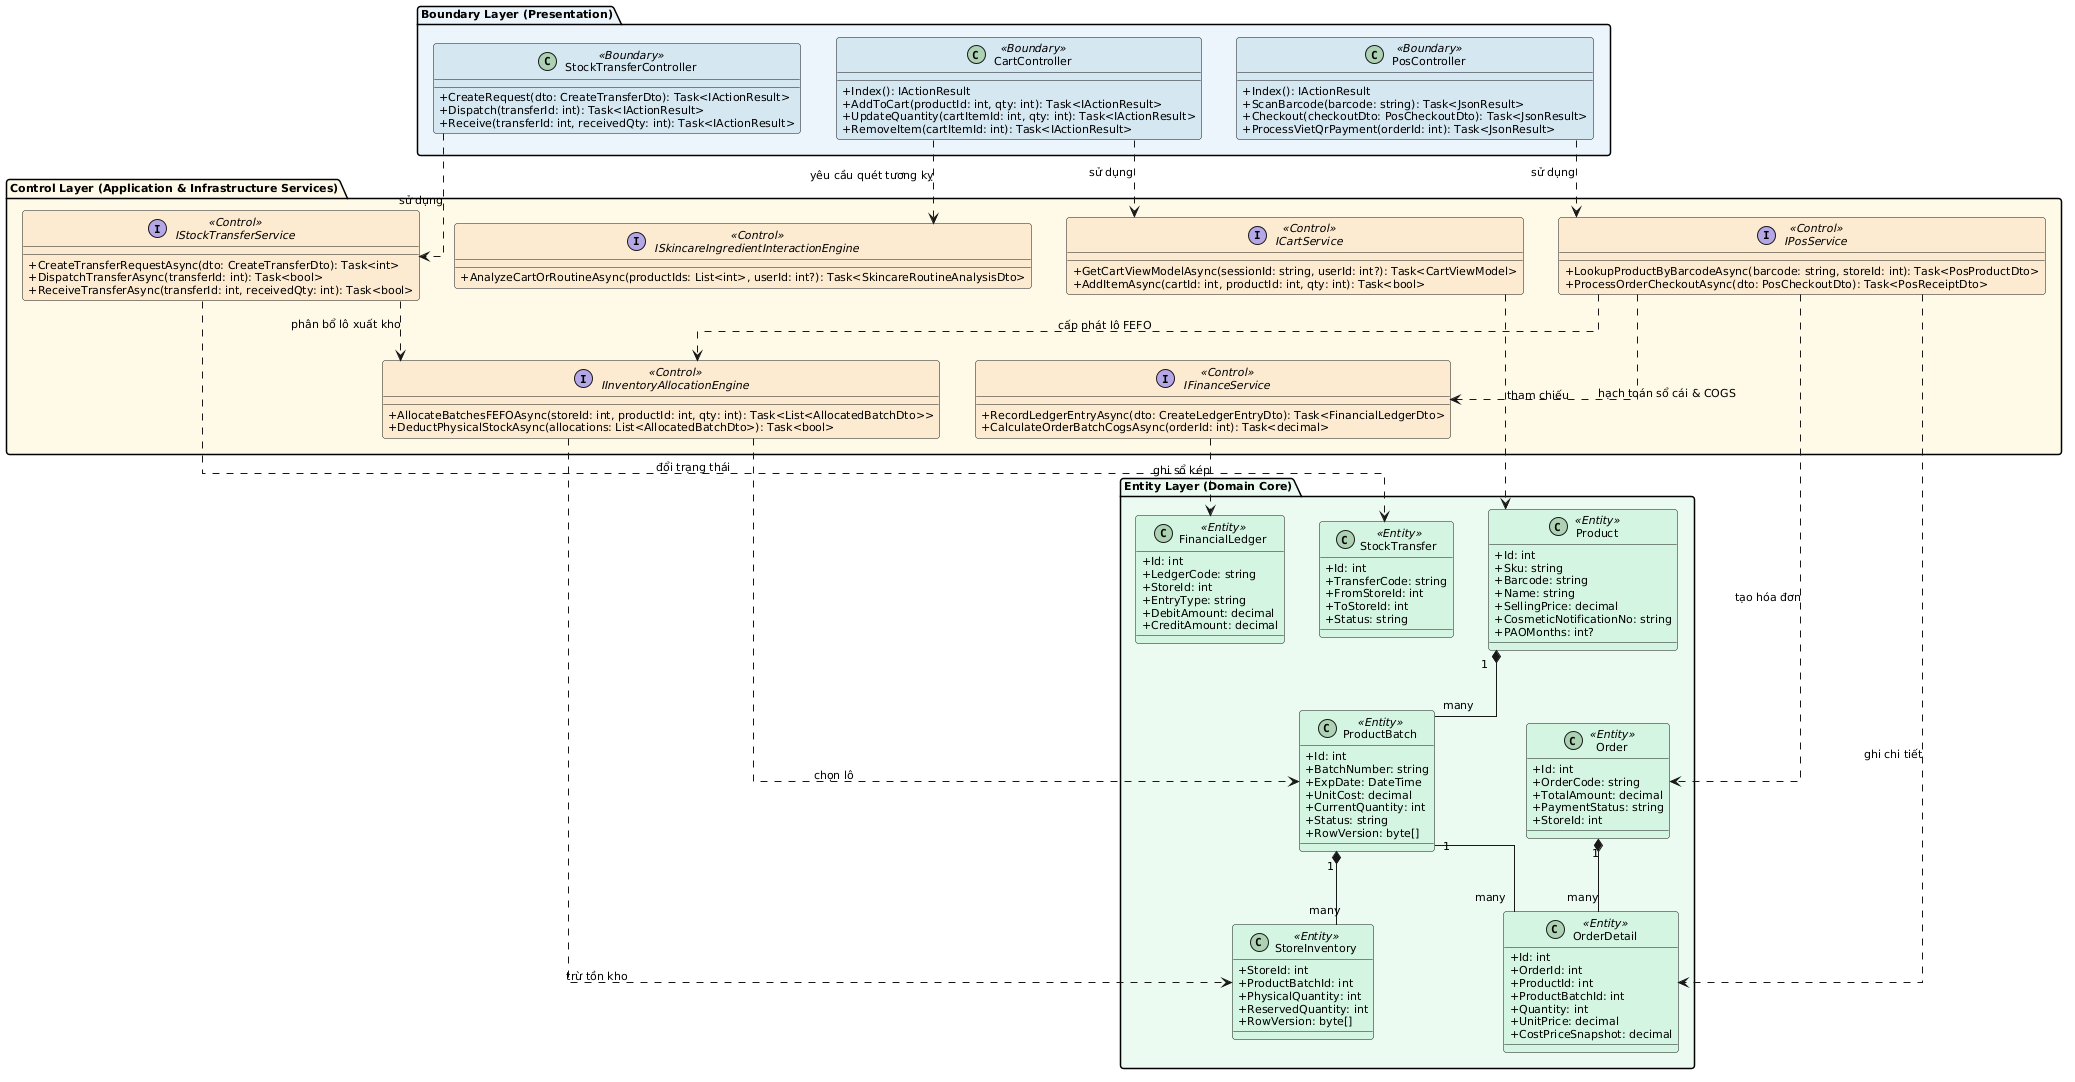

The diagram above was rendered by PlantUML. Its source (embedded in the PNG):
@startuml
skinparam backgroundColor #FFFFFF
skinparam defaultFontName "Times New Roman"
skinparam defaultFontSize 11
skinparam roundCorner 6
skinparam shadowing false
skinparam classAttributeIconSize 0
skinparam linetype ortho

' ========================================================
' TẦNG GIAO DIỆN BIÊN (BOUNDARY CONTROLLERS)
' ========================================================
package "Boundary Layer (Presentation)" #EBF5FB {
    class "CartController" as CartCtrl <<Boundary>> #D4E6F1 {
        + Index(): IActionResult
        + AddToCart(productId: int, qty: int): Task<IActionResult>
        + UpdateQuantity(cartItemId: int, qty: int): Task<IActionResult>
        + RemoveItem(cartItemId: int): Task<IActionResult>
    }

    class "PosController" as PosCtrl <<Boundary>> #D4E6F1 {
        + Index(): IActionResult
        + ScanBarcode(barcode: string): Task<JsonResult>
        + Checkout(checkoutDto: PosCheckoutDto): Task<JsonResult>
        + ProcessVietQrPayment(orderId: int): Task<JsonResult>
    }

    class "StockTransferController" as TransferCtrl <<Boundary>> #D4E6F1 {
        + CreateRequest(dto: CreateTransferDto): Task<IActionResult>
        + Dispatch(transferId: int): Task<IActionResult>
        + Receive(transferId: int, receivedQty: int): Task<IActionResult>
    }
}

' ========================================================
' TẦNG ĐIỀU PHỐI ĐIỀU KHIỂN (CONTROL SERVICES)
' ========================================================
package "Control Layer (Application & Infrastructure Services)" #FEF9E7 {
    interface "ICartService" as ICartSvc <<Control>> #FDEBD0 {
        + GetCartViewModelAsync(sessionId: string, userId: int?): Task<CartViewModel>
        + AddItemAsync(cartId: int, productId: int, qty: int): Task<bool>
    }

    interface "IPosService" as IPosSvc <<Control>> #FDEBD0 {
        + LookupProductByBarcodeAsync(barcode: string, storeId: int): Task<PosProductDto>
        + ProcessOrderCheckoutAsync(dto: PosCheckoutDto): Task<PosReceiptDto>
    }

    interface "IInventoryAllocationEngine" as IAllocEngine <<Control>> #FDEBD0 {
        + AllocateBatchesFEFOAsync(storeId: int, productId: int, qty: int): Task<List<AllocatedBatchDto>>
        + DeductPhysicalStockAsync(allocations: List<AllocatedBatchDto>): Task<bool>
    }

    interface "IStockTransferService" as ITransferSvc <<Control>> #FDEBD0 {
        + CreateTransferRequestAsync(dto: CreateTransferDto): Task<int>
        + DispatchTransferAsync(transferId: int): Task<bool>
        + ReceiveTransferAsync(transferId: int, receivedQty: int): Task<bool>
    }

    interface "ISkincareIngredientInteractionEngine" as IIngredientEngine <<Control>> #FDEBD0 {
        + AnalyzeCartOrRoutineAsync(productIds: List<int>, userId: int?): Task<SkincareRoutineAnalysisDto>
    }

    interface "IFinanceService" as IFinanceSvc <<Control>> #FDEBD0 {
        + RecordLedgerEntryAsync(dto: CreateLedgerEntryDto): Task<FinancialLedgerDto>
        + CalculateOrderBatchCogsAsync(orderId: int): Task<decimal>
    }
}

' ========================================================
' TẦNG THỰC THỂ DỮ LIỆU MIỀN (DOMAIN ENTITIES)
' ========================================================
package "Entity Layer (Domain Core)" #EAFAF1 {
    class "Product" as ProdEntity <<Entity>> #D5F5E3 {
        + Id: int
        + Sku: string
        + Barcode: string
        + Name: string
        + SellingPrice: decimal
        + CosmeticNotificationNo: string
        + PAOMonths: int?
    }

    class "ProductBatch" as BatchEntity <<Entity>> #D5F5E3 {
        + Id: int
        + BatchNumber: string
        + ExpDate: DateTime
        + UnitCost: decimal
        + CurrentQuantity: int
        + Status: string
        + RowVersion: byte[]
    }

    class "StoreInventory" as InvEntity <<Entity>> #D5F5E3 {
        + StoreId: int
        + ProductBatchId: int
        + PhysicalQuantity: int
        + ReservedQuantity: int
        + RowVersion: byte[]
    }

    class "Order" as OrderEntity <<Entity>> #D5F5E3 {
        + Id: int
        + OrderCode: string
        + TotalAmount: decimal
        + PaymentStatus: string
        + StoreId: int
    }

    class "OrderDetail" as DetailEntity <<Entity>> #D5F5E3 {
        + Id: int
        + OrderId: int
        + ProductId: int
        + ProductBatchId: int
        + Quantity: int
        + UnitPrice: decimal
        + CostPriceSnapshot: decimal
    }

    class "StockTransfer" as TransferEntity <<Entity>> #D5F5E3 {
        + Id: int
        + TransferCode: string
        + FromStoreId: int
        + ToStoreId: int
        + Status: string
    }

    class "FinancialLedger" as LedgerEntity <<Entity>> #D5F5E3 {
        + Id: int
        + LedgerCode: string
        + StoreId: int
        + EntryType: string
        + DebitAmount: decimal
        + CreditAmount: decimal
    }
}

' ========================================================
' MỐI LIÊN KẾT GIỮA CÁC THÀNH PHẦN
' ========================================================
CartCtrl ..> ICartSvc : sử dụng
CartCtrl ..> IIngredientEngine : yêu cầu quét tương kỵ
PosCtrl ..> IPosSvc : sử dụng
TransferCtrl ..> ITransferSvc : sử dụng

IPosSvc ..> IAllocEngine : cấp phát lô FEFO
IPosSvc ..> IFinanceSvc : hạch toán sổ cái & COGS
ITransferSvc ..> IAllocEngine : phân bổ lô xuất kho

ICartSvc ..> ProdEntity : tham chiếu
IAllocEngine ..> BatchEntity : chọn lô
IAllocEngine ..> InvEntity : trừ tồn kho
IPosSvc ..> OrderEntity : tạo hóa đơn
IPosSvc ..> DetailEntity : ghi chi tiết
ITransferSvc ..> TransferEntity : đổi trạng thái
IFinanceSvc ..> LedgerEntity : ghi sổ kép

ProdEntity "1" *-- "many" BatchEntity
BatchEntity "1" *-- "many" InvEntity
OrderEntity "1" *-- "many" DetailEntity
BatchEntity "1" -- "many" DetailEntity
@enduml